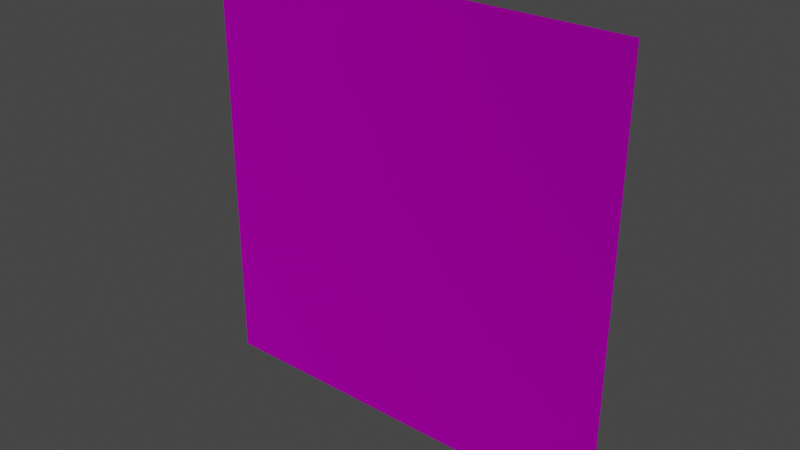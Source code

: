 # Source: Grass.blend  (saved by Blender 3.6.11; exported with 4.5.12 LTS)
import bpy
from mathutils import Matrix  # noqa: F401  (used for matrix-valued properties, if any)

bpy.ops.wm.read_factory_settings(use_empty=True)
scene = bpy.context.scene
scene.name = 'Scene'

# ---- collections
col_collection = bpy.data.collections.new('Collection'); scene.collection.children.link(col_collection)

# ---- images (referenced by path relative to the original .blend; pixels are not part of the script)
import os
ASSET_DIR = os.environ.get("B2B_ASSET_DIR", "")  # directory of the original .blend (textures are referenced by path, not embedded)
HERE = os.path.dirname(os.path.abspath(__file__))  # packed textures are extracted next to this script under _unpacked/

def load_image(name, relpath, width, height, colorspace="sRGB"):
    """Load a texture the original file referenced (path relative to the .blend, or extracted next to this script)."""
    p = next((c for c in (os.path.join(HERE, relpath), os.path.join(ASSET_DIR, relpath)) if relpath and os.path.exists(c)), "")
    if p:
        img = bpy.data.images.load(p, check_existing=True)
        img.name = name
    else:  # same state as the original file: an image datablock whose file is absent (Cycles renders it pink)
        img = bpy.data.images.new(name, width, height)
        img.source = "FILE"
        img.filepath = "//" + (relpath or name)
    img.colorspace_settings.name = colorspace
    return img
img_grass_png = load_image('Grass.png', 'Grass.png', 1024, 1024, 'sRGB')

# ---- materials (node trees are filled in below, after node groups)
mat_material = bpy.data.materials.new('Material')
mat_material.alpha_threshold = 0.0
mat_material.use_transparent_shadow = False
mat_material.roughness = 0.5
mat_material.line_color = (0.0, 0.0, 0.0, 1.0)

# ---- material node trees
mat_material.use_nodes = True; mat_material.node_tree.nodes.clear()
_N = mat_material.node_tree.nodes; _L = mat_material.node_tree.links
n0 = _N.new('ShaderNodeOutputMaterial'); n0.name = 'Material Output'; n0.location = (300, 300)
n1 = _N.new('ShaderNodeBsdfPrincipled'); n1.name = 'Principled BSDF'; n1.location = (-65, 308)
n1.distribution = 'GGX'
n1.subsurface_method = 'RANDOM_WALK_SKIN'
n1.inputs[1].default_value = 1.0
n1.inputs[2].default_value = 1.0
n1.inputs[3].default_value = 1.45
n1.inputs[11].default_value = 1.01
n1.inputs[13].default_value = 0.0
n1.inputs[20].default_value = 0.0
n1.inputs[27].default_value = (0.0, 0.0, 0.0, 1.0)
n1.inputs[28].default_value = 1.0
n2 = _N.new('ShaderNodeTexImage'); n2.name = 'Image Texture'; n2.location = (-374, 166)
n2.image = img_grass_png
_L.new(n1.outputs[0], n0.inputs[0])
_L.new(n2.outputs[0], n1.inputs[0])
n0.is_active_output = True

# ---- world
world_world = bpy.data.worlds.new('World'); scene.world = world_world
world_world.use_nodes = True; world_world.node_tree.nodes.clear()
_N = world_world.node_tree.nodes; _L = world_world.node_tree.links
n0 = _N.new('ShaderNodeOutputWorld'); n0.name = 'World Output'; n0.location = (300, 300)
n1 = _N.new('ShaderNodeBackground'); n1.name = 'Background'; n1.location = (10, 300)
n1.inputs[0].default_value = (0.05088, 0.05088, 0.05088, 1.0)
_L.new(n1.outputs[0], n0.inputs[0])
n0.is_active_output = True
world_world.color = (0.05088, 0.05088, 0.05088)
world_world.use_sun_shadow = False
world_world.sun_shadow_jitter_overblur = 0.0

# ---- meshes
me_mesh = bpy.data.meshes.new('Mesh')
me_mesh.from_pydata([(-0.5026, -0.005289, 0.0002376), (0.5, -0.002769, 0.0002225), (-0.5037, 1.002, 0.003008), (0.4986, 1.0, 0.0009387)], [], [(0, 1, 3, 2)])
me_mesh.polygons.foreach_set('use_smooth', [True] * 1)
_uv = me_mesh.uv_layers.new(name='UVChannel_1')
_uv.uv.foreach_set('vector', [0.003538, 0.8904, 0.06396, 0.8904, 0.06396, 0.9929, 0.003538, 0.9929])
_ca = me_mesh.color_attributes.new('Attribute', 'BYTE_COLOR', 'CORNER')
_ca.data.foreach_set('color', [1.0, 1.0, 1.0, 0.0, 1.0, 1.0, 1.0, 0.0, 1.0, 1.0, 1.0, 0.851, 1.0, 1.0, 1.0, 0.851])
me_mesh.materials.append(mat_material)
me_mesh.update()
me_mesh.normals_split_custom_set([tuple(v) for v in zip(*[iter([0.00104, -0.001733, 1.0, 0.00104, -0.001733, 1.0, 0.00104, -0.001733, 1.0, 0.00104, -0.001733, 1.0])] * 3)])

# ---- objects
ob_grass1 = bpy.data.objects.new('Grass1', me_mesh)

# ---- transforms, parenting, visibility, modifiers, constraints
ob_grass1.location = (0.0, 0.0, 0.0)
ob_grass1.rotation_euler = (1.572, 2.22e-16, 3.141)
ob_grass1.color = (0.8, 0.8, 0.8, 1.0)

# ---- collection membership
col_collection.objects.link(ob_grass1)

# ---- scene / render settings (as saved in the file)
scene.frame_start = 1; scene.frame_end = 250; scene.frame_set(1)
scene.render.engine = 'BLENDER_EEVEE_NEXT'
scene.render.fps = 30
scene.cycles.sampling_pattern = 'TABULATED_SOBOL'
scene.view_settings.view_transform = 'Filmic'
bpy.context.view_layer.update()

# ---- added for rendering (the .blend has no active camera and no usable light): camera, sun
cam_auto = bpy.data.cameras.new('AutoCamera')
cam_auto.lens = 50.0
cam_auto.sensor_width = 36.0
cam_auto.clip_end = 1000.0
ob_auto_camera = bpy.data.objects.new('AutoCamera', cam_auto)
scene.collection.objects.link(ob_auto_camera)
ob_auto_camera.location = (1.31745, -1.57675, 1.55079)
ob_auto_camera.rotation_euler = (1.09748, -7.21219e-08, 0.694738)
scene.camera = ob_auto_camera
light_auto_sun = bpy.data.lights.new('AutoSun', 'SUN')
light_auto_sun.energy = 3.0
light_auto_sun.angle = 0.0523599
ob_auto_sun = bpy.data.objects.new('AutoSun', light_auto_sun)
scene.collection.objects.link(ob_auto_sun)
ob_auto_sun.rotation_euler = (0.872665, 0.174533, 0.523599)
bpy.context.view_layer.update()
